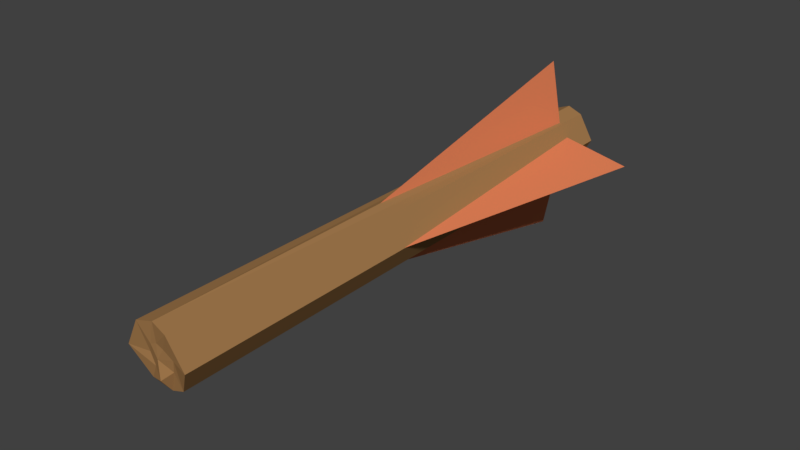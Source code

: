# Source: Broken_arrow_tail.blend  (saved by Blender 2.79.0; exported with 4.5.12 LTS)
import bpy
from mathutils import Matrix  # noqa: F401  (used for matrix-valued properties, if any)

bpy.ops.wm.read_factory_settings(use_empty=True)
scene = bpy.context.scene
scene.name = 'Scene'

# ---- collections
col_collection_1 = bpy.data.collections.new('Collection 1'); scene.collection.children.link(col_collection_1)

# ---- materials (node trees are filled in below, after node groups)
mat_arrowfeather = bpy.data.materials.new('ArrowFeather')
mat_arrowfeather.alpha_threshold = 0.0
mat_arrowfeather.use_transparent_shadow = False
mat_arrowfeather.diffuse_color = (0.8, 0.2322, 0.101, 1.0)
mat_arrowfeather.specular_color = (1.0, 0.1007, 0.09328)
mat_arrowfeather.roughness = 0.5
mat_arrowfeather.specular_intensity = 0.4028
mat_arrowhead = bpy.data.materials.new('ArrowHead')
mat_arrowhead.alpha_threshold = 0.0
mat_arrowhead.use_transparent_shadow = False
mat_arrowhead.roughness = 0.5
mat_arrowhead.specular_intensity = 0.6919
mat_arrowstick = bpy.data.materials.new('ArrowStick')
mat_arrowstick.alpha_threshold = 0.0
mat_arrowstick.use_transparent_shadow = False
mat_arrowstick.diffuse_color = (0.3786, 0.2006, 0.07757, 1.0)
mat_arrowstick.roughness = 0.5
mat_arrowstick.specular_intensity = 0.0

# ---- material node trees

# ---- world
world_world = bpy.data.worlds.new('World'); scene.world = world_world
world_world.color = (0.05088, 0.05088, 0.05088)
world_world.use_sun_shadow = False
world_world.sun_shadow_jitter_overblur = 0.0
world_world.cycles.sampling_method = 'MANUAL'

# ---- meshes
me_arrow = bpy.data.meshes.new('Arrow')
me_arrow.from_pydata([(-0.03161, 0.9934, -0.05556), (-0.03114, 0.9143, -0.0316), (-0.06407, 0.9934, 0.0), (-0.03161, 0.9934, 0.05556), (-0.03114, 0.9143, 0.0316), (-0.1943, 0.9144, 1.49e-08), (0.03161, 0.9934, -0.05556), (0.0, 0.9143, -0.1948), (0.03114, 0.9143, -0.0316), (0.0, 0.9934, -0.06795), (0.06407, 0.9934, 0.0), (0.03161, 0.9934, 0.05556), (1.49e-08, 0.9143, 0.1948), (0.03114, 0.9143, 0.0316), (0.1943, 0.9144, -1.49e-08), (1.63e-09, 0.02659, -2.328e-10), (7.451e-09, 0.9934, 0.06795), (1.63e-09, 0.9934, -2.328e-10), (1.63e-09, 0.9143, -2.328e-10), (-0.06824, -0.2001, -0.0009032), (-0.03506, -0.1842, -0.05849), (-1.475e-06, -0.1752, -0.07468), (-0.03444, -0.2044, 0.05928), (7.451e-09, -0.2, 0.06814), (0.06823, -0.2001, -0.0008943), (0.03493, -0.1808, -0.05821), (0.03444, -0.2044, 0.05928), (-0.002169, -0.1959, -0.005051), (-0.0008953, -0.196, 0.02587), (-0.01748, -0.1892, -0.02689), (0.02392, -0.1859, -0.001465), (0.01338, -0.1949, 0.01903), (-0.01565, -0.1959, 0.01882), (-4.617e-05, -0.1964, -0.04501), (0.01625, -0.1811, -0.02958), (-0.02652, -0.1902, -0.00268), (0.04858, -0.1759, -0.03623)], [], [(7, 15, 1), (1, 15, 5), (2, 17, 9, 0), (5, 18, 1), (1, 18, 7), (12, 4, 15), (4, 5, 15), (2, 3, 16, 17), (5, 4, 18), (4, 12, 18), (7, 8, 15), (8, 14, 15), (10, 6, 9, 17), (14, 8, 18), (8, 7, 18), (12, 15, 13), (13, 15, 14), (23, 22, 32, 28), (10, 17, 16, 11), (14, 18, 13), (13, 18, 12), (11, 16, 23, 26), (11, 26, 24, 10), (6, 25, 21, 9), (6, 10, 24, 25), (3, 22, 23, 16), (3, 2, 19, 22), (0, 9, 21, 20), (0, 20, 19, 2), (21, 25, 34, 33), (27, 31, 28), (27, 29, 33), (27, 34, 30), (27, 32, 35), (24, 26, 31, 30), (19, 20, 29, 35), (33, 29, 20, 21), (30, 31, 27), (35, 29, 27), (30, 34, 25, 24), (33, 34, 27), (35, 32, 22, 19), (28, 31, 26, 23), (28, 32, 27)])
me_arrow.polygons.foreach_set('material_index', [0, 0, 2, 0, 0, 0, 0, 2, 0, 0, 0, 0, 2, 0, 0, 0, 0, 2, 2, 0, 0, 2, 2, 2, 2, 2, 2, 2, 2, 2, 2, 2, 2, 2, 2, 2, 2, 2, 2, 2, 2, 2, 2, 2])
me_arrow.materials.append(mat_arrowfeather)
me_arrow.materials.append(mat_arrowhead)
me_arrow.materials.append(mat_arrowstick)
me_arrow.use_remesh_preserve_volume = False
me_arrow.use_remesh_preserve_attributes = False
me_arrow.use_mirror_vertex_groups = False
me_arrow.update()

# ---- objects
ob_arrow = bpy.data.objects.new('Arrow', me_arrow)

# ---- transforms, parenting, visibility, modifiers, constraints
ob_arrow.location = (0.0, 0.0, 0.0)
ob_arrow.lineart.crease_threshold = 0.0

# ---- collection membership
col_collection_1.objects.link(ob_arrow)

# ---- scene / render settings (as saved in the file)
scene.frame_start = 1; scene.frame_end = 250; scene.frame_set(1)
scene.render.engine = 'BLENDER_EEVEE_NEXT'
scene.render.resolution_percentage = 50
scene.render.dither_intensity = 0.0
scene.cycles.use_denoising = False
scene.cycles.samples = 128
scene.cycles.sampling_pattern = 'TABULATED_SOBOL'
scene.cycles.use_adaptive_sampling = False
scene.cycles.use_light_tree = False
scene.cycles.blur_glossy = 0.0
scene.cycles.sample_clamp_indirect = 0.0
scene.view_settings.view_transform = 'Standard'
bpy.context.view_layer.update()

# ---- added for rendering (the .blend has no active camera and no usable light): camera, sun
cam_auto = bpy.data.cameras.new('AutoCamera')
cam_auto.lens = 50.0
cam_auto.sensor_width = 36.0
cam_auto.clip_end = 1000.0
ob_auto_camera = bpy.data.objects.new('AutoCamera', cam_auto)
scene.collection.objects.link(ob_auto_camera)
ob_auto_camera.location = (1.21959, -1.06903, 0.975676)
ob_auto_camera.rotation_euler = (1.09748, -7.21219e-08, 0.694738)
scene.camera = ob_auto_camera
light_auto_sun = bpy.data.lights.new('AutoSun', 'SUN')
light_auto_sun.energy = 3.0
light_auto_sun.angle = 0.0523599
ob_auto_sun = bpy.data.objects.new('AutoSun', light_auto_sun)
scene.collection.objects.link(ob_auto_sun)
ob_auto_sun.rotation_euler = (0.872665, 0.174533, 0.523599)
bpy.context.view_layer.update()
